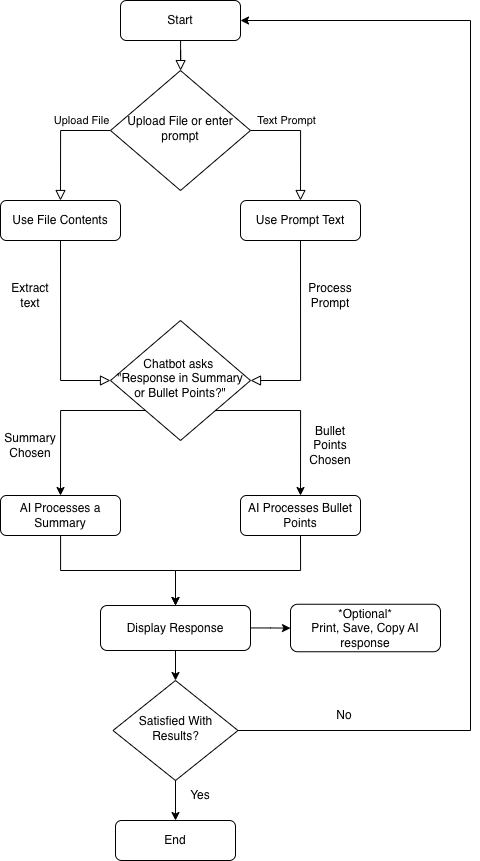

The diagram above was exported from draw.io. Its source (the exported page's mxGraphModel, read from the mxfile embedded in the PNG):
<mxGraphModel dx="2591" dy="1382" grid="1" gridSize="10" guides="1" tooltips="1" connect="1" arrows="1" fold="1" page="1" pageScale="1" pageWidth="827" pageHeight="1169" math="0" shadow="0">
  <root>
    <mxCell id="WIyWlLk6GJQsqaUBKTNV-0" />
    <mxCell id="WIyWlLk6GJQsqaUBKTNV-1" parent="WIyWlLk6GJQsqaUBKTNV-0" />
    <mxCell id="WIyWlLk6GJQsqaUBKTNV-2" value="" style="rounded=0;html=1;jettySize=auto;orthogonalLoop=1;fontSize=11;endArrow=block;endFill=0;endSize=8;strokeWidth=1;shadow=0;labelBackgroundColor=none;edgeStyle=orthogonalEdgeStyle;" parent="WIyWlLk6GJQsqaUBKTNV-1" source="WIyWlLk6GJQsqaUBKTNV-3" target="WIyWlLk6GJQsqaUBKTNV-6" edge="1">
      <mxGeometry relative="1" as="geometry" />
    </mxCell>
    <mxCell id="WIyWlLk6GJQsqaUBKTNV-3" value="Start" style="rounded=1;whiteSpace=wrap;html=1;fontSize=12;glass=0;strokeWidth=1;shadow=0;" parent="WIyWlLk6GJQsqaUBKTNV-1" vertex="1">
      <mxGeometry x="340" y="110" width="120" height="40" as="geometry" />
    </mxCell>
    <mxCell id="WIyWlLk6GJQsqaUBKTNV-4" value="Upload File" style="rounded=0;html=1;jettySize=auto;orthogonalLoop=1;fontSize=11;endArrow=block;endFill=0;endSize=8;strokeWidth=1;shadow=0;labelBackgroundColor=none;edgeStyle=orthogonalEdgeStyle;exitX=0;exitY=0.5;exitDx=0;exitDy=0;entryX=0.5;entryY=0;entryDx=0;entryDy=0;" parent="WIyWlLk6GJQsqaUBKTNV-1" source="WIyWlLk6GJQsqaUBKTNV-6" target="xCtsi72fqQ_9DJTOHAkY-0" edge="1">
      <mxGeometry x="-0.4999" y="-10" relative="1" as="geometry">
        <mxPoint as="offset" />
        <mxPoint x="320" y="460" as="targetPoint" />
      </mxGeometry>
    </mxCell>
    <mxCell id="WIyWlLk6GJQsqaUBKTNV-5" value="Text Prompt" style="edgeStyle=orthogonalEdgeStyle;rounded=0;html=1;jettySize=auto;orthogonalLoop=1;fontSize=11;endArrow=block;endFill=0;endSize=8;strokeWidth=1;shadow=0;labelBackgroundColor=none;entryX=0.5;entryY=0;entryDx=0;entryDy=0;exitX=1;exitY=0.5;exitDx=0;exitDy=0;" parent="WIyWlLk6GJQsqaUBKTNV-1" source="WIyWlLk6GJQsqaUBKTNV-6" target="WIyWlLk6GJQsqaUBKTNV-7" edge="1">
      <mxGeometry x="-0.3847" y="10" relative="1" as="geometry">
        <mxPoint as="offset" />
        <mxPoint x="450.0044827586207" y="249.97126436781616" as="sourcePoint" />
        <mxPoint x="570.0044827586208" y="260" as="targetPoint" />
      </mxGeometry>
    </mxCell>
    <mxCell id="WIyWlLk6GJQsqaUBKTNV-6" value="Upload File or enter prompt" style="rhombus;whiteSpace=wrap;html=1;shadow=0;fontFamily=Helvetica;fontSize=12;align=center;strokeWidth=1;spacing=6;spacingTop=-4;" parent="WIyWlLk6GJQsqaUBKTNV-1" vertex="1">
      <mxGeometry x="330" y="180" width="140" height="120" as="geometry" />
    </mxCell>
    <mxCell id="WIyWlLk6GJQsqaUBKTNV-7" value="Use Prompt Text" style="rounded=1;whiteSpace=wrap;html=1;fontSize=12;glass=0;strokeWidth=1;shadow=0;" parent="WIyWlLk6GJQsqaUBKTNV-1" vertex="1">
      <mxGeometry x="460" y="310" width="120" height="40" as="geometry" />
    </mxCell>
    <mxCell id="xCtsi72fqQ_9DJTOHAkY-0" value="Use File Contents" style="rounded=1;whiteSpace=wrap;html=1;fontSize=12;glass=0;strokeWidth=1;shadow=0;" vertex="1" parent="WIyWlLk6GJQsqaUBKTNV-1">
      <mxGeometry x="220" y="310" width="120" height="40" as="geometry" />
    </mxCell>
    <mxCell id="xCtsi72fqQ_9DJTOHAkY-1" value="" style="rounded=0;html=1;jettySize=auto;orthogonalLoop=1;fontSize=11;endArrow=block;endFill=0;endSize=8;strokeWidth=1;shadow=0;labelBackgroundColor=none;edgeStyle=orthogonalEdgeStyle;exitX=0.5;exitY=1;exitDx=0;exitDy=0;entryX=0;entryY=0.5;entryDx=0;entryDy=0;" edge="1" parent="WIyWlLk6GJQsqaUBKTNV-1" source="xCtsi72fqQ_9DJTOHAkY-0" target="xCtsi72fqQ_9DJTOHAkY-3">
      <mxGeometry x="-0.4999" y="-10" relative="1" as="geometry">
        <mxPoint as="offset" />
        <mxPoint x="320" y="400" as="sourcePoint" />
        <mxPoint x="280" y="500" as="targetPoint" />
        <Array as="points">
          <mxPoint x="280" y="490" />
        </Array>
      </mxGeometry>
    </mxCell>
    <mxCell id="xCtsi72fqQ_9DJTOHAkY-2" value="Extract text" style="text;html=1;whiteSpace=wrap;strokeColor=none;fillColor=none;align=center;verticalAlign=middle;rounded=0;" vertex="1" parent="WIyWlLk6GJQsqaUBKTNV-1">
      <mxGeometry x="220" y="390" width="60" height="30" as="geometry" />
    </mxCell>
    <mxCell id="xCtsi72fqQ_9DJTOHAkY-6" style="edgeStyle=orthogonalEdgeStyle;rounded=0;orthogonalLoop=1;jettySize=auto;html=1;exitX=0;exitY=1;exitDx=0;exitDy=0;entryX=0.5;entryY=0;entryDx=0;entryDy=0;" edge="1" parent="WIyWlLk6GJQsqaUBKTNV-1" source="xCtsi72fqQ_9DJTOHAkY-3" target="xCtsi72fqQ_9DJTOHAkY-8">
      <mxGeometry relative="1" as="geometry">
        <mxPoint x="280" y="650" as="targetPoint" />
        <Array as="points">
          <mxPoint x="280" y="520" />
        </Array>
      </mxGeometry>
    </mxCell>
    <mxCell id="xCtsi72fqQ_9DJTOHAkY-7" style="edgeStyle=orthogonalEdgeStyle;rounded=0;orthogonalLoop=1;jettySize=auto;html=1;exitX=1;exitY=1;exitDx=0;exitDy=0;entryX=0.5;entryY=0;entryDx=0;entryDy=0;" edge="1" parent="WIyWlLk6GJQsqaUBKTNV-1" source="xCtsi72fqQ_9DJTOHAkY-3" target="xCtsi72fqQ_9DJTOHAkY-9">
      <mxGeometry relative="1" as="geometry">
        <mxPoint x="500" y="650" as="targetPoint" />
        <Array as="points">
          <mxPoint x="520" y="520" />
        </Array>
      </mxGeometry>
    </mxCell>
    <mxCell id="xCtsi72fqQ_9DJTOHAkY-3" value="Chatbot asks&amp;nbsp;&lt;div&gt;&quot;Response in Summary or Bullet Points?&quot;&lt;/div&gt;" style="rhombus;whiteSpace=wrap;html=1;shadow=0;fontFamily=Helvetica;fontSize=12;align=center;strokeWidth=1;spacing=6;spacingTop=-4;" vertex="1" parent="WIyWlLk6GJQsqaUBKTNV-1">
      <mxGeometry x="330" y="430" width="140" height="120" as="geometry" />
    </mxCell>
    <mxCell id="xCtsi72fqQ_9DJTOHAkY-4" value="" style="rounded=0;html=1;jettySize=auto;orthogonalLoop=1;fontSize=11;endArrow=block;endFill=0;endSize=8;strokeWidth=1;shadow=0;labelBackgroundColor=none;edgeStyle=orthogonalEdgeStyle;exitX=0.5;exitY=1;exitDx=0;exitDy=0;entryX=1;entryY=0.5;entryDx=0;entryDy=0;" edge="1" parent="WIyWlLk6GJQsqaUBKTNV-1" source="WIyWlLk6GJQsqaUBKTNV-7" target="xCtsi72fqQ_9DJTOHAkY-3">
      <mxGeometry x="-0.4999" y="-10" relative="1" as="geometry">
        <mxPoint as="offset" />
        <mxPoint x="520" y="360" as="sourcePoint" />
        <mxPoint x="570" y="500" as="targetPoint" />
        <Array as="points">
          <mxPoint x="520" y="490" />
        </Array>
      </mxGeometry>
    </mxCell>
    <mxCell id="xCtsi72fqQ_9DJTOHAkY-5" value="Process Prompt" style="text;html=1;whiteSpace=wrap;strokeColor=none;fillColor=none;align=center;verticalAlign=middle;rounded=0;" vertex="1" parent="WIyWlLk6GJQsqaUBKTNV-1">
      <mxGeometry x="520" y="390" width="60" height="30" as="geometry" />
    </mxCell>
    <mxCell id="xCtsi72fqQ_9DJTOHAkY-13" value="" style="edgeStyle=orthogonalEdgeStyle;rounded=0;orthogonalLoop=1;jettySize=auto;html=1;" edge="1" parent="WIyWlLk6GJQsqaUBKTNV-1" source="xCtsi72fqQ_9DJTOHAkY-8" target="xCtsi72fqQ_9DJTOHAkY-12">
      <mxGeometry relative="1" as="geometry" />
    </mxCell>
    <mxCell id="xCtsi72fqQ_9DJTOHAkY-8" value="AI Processes a Summary" style="rounded=1;whiteSpace=wrap;html=1;fontSize=12;glass=0;strokeWidth=1;shadow=0;" vertex="1" parent="WIyWlLk6GJQsqaUBKTNV-1">
      <mxGeometry x="220" y="605" width="120" height="40" as="geometry" />
    </mxCell>
    <mxCell id="xCtsi72fqQ_9DJTOHAkY-14" style="edgeStyle=orthogonalEdgeStyle;rounded=0;orthogonalLoop=1;jettySize=auto;html=1;exitX=0.5;exitY=1;exitDx=0;exitDy=0;entryX=0.5;entryY=0;entryDx=0;entryDy=0;" edge="1" parent="WIyWlLk6GJQsqaUBKTNV-1" source="xCtsi72fqQ_9DJTOHAkY-9" target="xCtsi72fqQ_9DJTOHAkY-12">
      <mxGeometry relative="1" as="geometry" />
    </mxCell>
    <mxCell id="xCtsi72fqQ_9DJTOHAkY-9" value="AI Processes Bullet Points" style="rounded=1;whiteSpace=wrap;html=1;fontSize=12;glass=0;strokeWidth=1;shadow=0;" vertex="1" parent="WIyWlLk6GJQsqaUBKTNV-1">
      <mxGeometry x="460" y="605" width="120" height="40" as="geometry" />
    </mxCell>
    <mxCell id="xCtsi72fqQ_9DJTOHAkY-10" value="Summary Chosen" style="text;html=1;whiteSpace=wrap;strokeColor=none;fillColor=none;align=center;verticalAlign=middle;rounded=0;" vertex="1" parent="WIyWlLk6GJQsqaUBKTNV-1">
      <mxGeometry x="220" y="540" width="60" height="30" as="geometry" />
    </mxCell>
    <mxCell id="xCtsi72fqQ_9DJTOHAkY-11" value="Bullet Points Chosen" style="text;html=1;whiteSpace=wrap;strokeColor=none;fillColor=none;align=center;verticalAlign=middle;rounded=0;" vertex="1" parent="WIyWlLk6GJQsqaUBKTNV-1">
      <mxGeometry x="520" y="540" width="60" height="30" as="geometry" />
    </mxCell>
    <mxCell id="xCtsi72fqQ_9DJTOHAkY-16" value="" style="edgeStyle=orthogonalEdgeStyle;rounded=0;orthogonalLoop=1;jettySize=auto;html=1;" edge="1" parent="WIyWlLk6GJQsqaUBKTNV-1" source="xCtsi72fqQ_9DJTOHAkY-12" target="xCtsi72fqQ_9DJTOHAkY-15">
      <mxGeometry relative="1" as="geometry" />
    </mxCell>
    <mxCell id="xCtsi72fqQ_9DJTOHAkY-24" value="" style="edgeStyle=orthogonalEdgeStyle;rounded=0;orthogonalLoop=1;jettySize=auto;html=1;" edge="1" parent="WIyWlLk6GJQsqaUBKTNV-1" source="xCtsi72fqQ_9DJTOHAkY-12" target="xCtsi72fqQ_9DJTOHAkY-21">
      <mxGeometry relative="1" as="geometry" />
    </mxCell>
    <mxCell id="xCtsi72fqQ_9DJTOHAkY-12" value="Display Response" style="whiteSpace=wrap;html=1;rounded=1;glass=0;strokeWidth=1;shadow=0;" vertex="1" parent="WIyWlLk6GJQsqaUBKTNV-1">
      <mxGeometry x="320" y="715" width="150" height="45" as="geometry" />
    </mxCell>
    <mxCell id="xCtsi72fqQ_9DJTOHAkY-15" value="*Optional*&lt;div&gt;Print, Save, Copy AI response&lt;/div&gt;" style="whiteSpace=wrap;html=1;rounded=1;glass=0;strokeWidth=1;shadow=0;" vertex="1" parent="WIyWlLk6GJQsqaUBKTNV-1">
      <mxGeometry x="510" y="713.75" width="150" height="47.5" as="geometry" />
    </mxCell>
    <mxCell id="xCtsi72fqQ_9DJTOHAkY-27" style="edgeStyle=orthogonalEdgeStyle;rounded=0;orthogonalLoop=1;jettySize=auto;html=1;exitX=0.473;exitY=0.928;exitDx=0;exitDy=0;entryX=0.5;entryY=0;entryDx=0;entryDy=0;exitPerimeter=0;" edge="1" parent="WIyWlLk6GJQsqaUBKTNV-1" source="xCtsi72fqQ_9DJTOHAkY-21" target="xCtsi72fqQ_9DJTOHAkY-26">
      <mxGeometry relative="1" as="geometry">
        <Array as="points">
          <mxPoint x="395" y="883" />
        </Array>
      </mxGeometry>
    </mxCell>
    <mxCell id="xCtsi72fqQ_9DJTOHAkY-29" style="edgeStyle=elbowEdgeStyle;rounded=0;orthogonalLoop=1;jettySize=auto;html=1;exitX=1;exitY=0.5;exitDx=0;exitDy=0;entryX=1;entryY=0.5;entryDx=0;entryDy=0;" edge="1" parent="WIyWlLk6GJQsqaUBKTNV-1" source="xCtsi72fqQ_9DJTOHAkY-21" target="WIyWlLk6GJQsqaUBKTNV-3">
      <mxGeometry relative="1" as="geometry">
        <mxPoint x="680" y="90" as="targetPoint" />
        <Array as="points">
          <mxPoint x="690" y="460" />
        </Array>
      </mxGeometry>
    </mxCell>
    <mxCell id="xCtsi72fqQ_9DJTOHAkY-21" value="Satisfied With Results?" style="rhombus;whiteSpace=wrap;html=1;shadow=0;fontFamily=Helvetica;fontSize=12;align=center;strokeWidth=1;spacing=6;spacingTop=-4;" vertex="1" parent="WIyWlLk6GJQsqaUBKTNV-1">
      <mxGeometry x="332.5" y="790" width="125" height="100" as="geometry" />
    </mxCell>
    <mxCell id="xCtsi72fqQ_9DJTOHAkY-26" value="End" style="rounded=1;whiteSpace=wrap;html=1;fontSize=12;glass=0;strokeWidth=1;shadow=0;" vertex="1" parent="WIyWlLk6GJQsqaUBKTNV-1">
      <mxGeometry x="335" y="930" width="120" height="40" as="geometry" />
    </mxCell>
    <mxCell id="xCtsi72fqQ_9DJTOHAkY-28" value="Yes" style="text;html=1;whiteSpace=wrap;strokeColor=none;fillColor=none;align=center;verticalAlign=middle;rounded=0;" vertex="1" parent="WIyWlLk6GJQsqaUBKTNV-1">
      <mxGeometry x="390" y="890" width="60" height="30" as="geometry" />
    </mxCell>
    <mxCell id="xCtsi72fqQ_9DJTOHAkY-30" value="No" style="text;html=1;whiteSpace=wrap;strokeColor=none;fillColor=none;align=center;verticalAlign=middle;rounded=0;" vertex="1" parent="WIyWlLk6GJQsqaUBKTNV-1">
      <mxGeometry x="534" y="810" width="60" height="30" as="geometry" />
    </mxCell>
  </root>
</mxGraphModel>